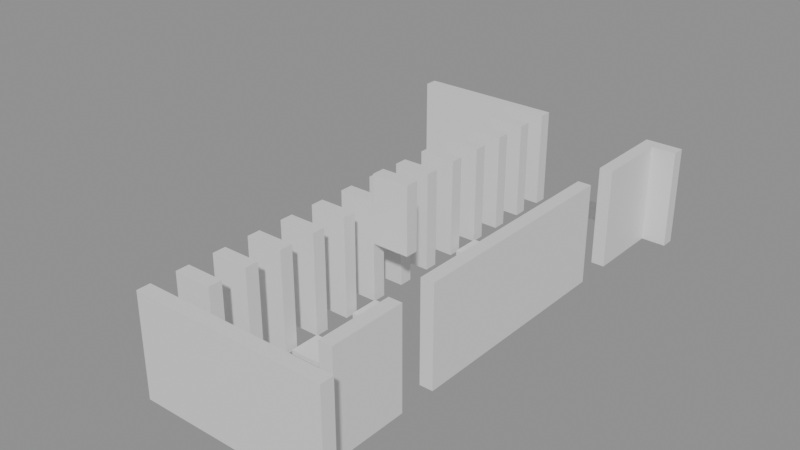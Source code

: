 # Source: building_lego.blend  (saved by Blender 5.0.119; exported with 4.5.12 LTS)
import bpy
from mathutils import Matrix  # noqa: F401  (used for matrix-valued properties, if any)

bpy.ops.wm.read_factory_settings(use_empty=True)
scene = bpy.context.scene
scene.name = 'Scene'

# ---- collections
col_01_paredes_externas = bpy.data.collections.new('01_Paredes_Externas'); scene.collection.children.link(col_01_paredes_externas)
col_02_paredes_internas = bpy.data.collections.new('02_Paredes_Internas'); scene.collection.children.link(col_02_paredes_internas)
col_04_moveis_decoracoes = bpy.data.collections.new('04_Moveis_Decoracoes'); scene.collection.children.link(col_04_moveis_decoracoes)

# ---- materials (node trees are filled in below, after node groups)
mat_mat_parede_externa = bpy.data.materials.new('Mat_Parede_Externa')
mat_mat_parede_interna = bpy.data.materials.new('Mat_Parede_Interna')
mat_mat_moveis = bpy.data.materials.new('Mat_Moveis')

# ---- material node trees
mat_mat_parede_externa.use_nodes = True; mat_mat_parede_externa.node_tree.nodes.clear()
_N = mat_mat_parede_externa.node_tree.nodes; _L = mat_mat_parede_externa.node_tree.links
n0 = _N.new('ShaderNodeBsdfPrincipled'); n0.name = 'BSDF - Pré-fundamentado'; n0.location = (-200, 100)
n1 = _N.new('ShaderNodeOutputMaterial'); n1.name = 'Saída de material'; n1.location = (200, 100)
_L.new(n0.outputs[0], n1.inputs[0])
n1.is_active_output = True
mat_mat_parede_interna.use_nodes = True; mat_mat_parede_interna.node_tree.nodes.clear()
_N = mat_mat_parede_interna.node_tree.nodes; _L = mat_mat_parede_interna.node_tree.links
n0 = _N.new('ShaderNodeBsdfPrincipled'); n0.name = 'BSDF - Pré-fundamentado'; n0.location = (-200, 100)
n1 = _N.new('ShaderNodeOutputMaterial'); n1.name = 'Saída de material'; n1.location = (200, 100)
_L.new(n0.outputs[0], n1.inputs[0])
n1.is_active_output = True
mat_mat_moveis.use_nodes = True; mat_mat_moveis.node_tree.nodes.clear()
_N = mat_mat_moveis.node_tree.nodes; _L = mat_mat_moveis.node_tree.links
n0 = _N.new('ShaderNodeBsdfPrincipled'); n0.name = 'BSDF - Pré-fundamentado'; n0.location = (-200, 100)
n1 = _N.new('ShaderNodeOutputMaterial'); n1.name = 'Saída de material'; n1.location = (200, 100)
_L.new(n0.outputs[0], n1.inputs[0])
n1.is_active_output = True

# ---- meshes
me_bloco_dungeon_wall_4475_2911_z0 = bpy.data.meshes.new('Bloco_dungeon_wall_4475_2911_z0')
me_bloco_dungeon_wall_4475_2911_z0.from_pydata([(-0.5, -0.175, -1.32), (0.5, -0.175, -1.32), (0.5, 0.175, -1.32), (-0.5, 0.175, -1.32), (-0.5, -0.175, 1.32), (0.5, -0.175, 1.32), (0.5, 0.175, 1.32), (-0.5, 0.175, 1.32)], [], [(0, 1, 2, 3), (4, 7, 6, 5), (0, 4, 5, 1), (2, 6, 7, 3), (0, 3, 7, 4), (1, 5, 6, 2)])
me_bloco_dungeon_wall_4475_2911_z0.materials.append(mat_mat_parede_externa)
me_bloco_dungeon_wall_4475_2911_z0.update()
me_bloco_dungeon_wall_4476_2911_z0 = bpy.data.meshes.new('Bloco_dungeon_wall_4476_2911_z0')
me_bloco_dungeon_wall_4476_2911_z0.from_pydata([(-0.5, -0.175, -1.32), (0.5, -0.175, -1.32), (0.5, 0.175, -1.32), (-0.5, 0.175, -1.32), (-0.5, -0.175, 1.32), (0.5, -0.175, 1.32), (0.5, 0.175, 1.32), (-0.5, 0.175, 1.32)], [], [(0, 1, 2, 3), (4, 7, 6, 5), (0, 4, 5, 1), (2, 6, 7, 3), (0, 3, 7, 4), (1, 5, 6, 2)])
me_bloco_dungeon_wall_4476_2911_z0.materials.append(mat_mat_parede_externa)
me_bloco_dungeon_wall_4476_2911_z0.update()
me_bloco_dungeon_wall_4477_2911_z0 = bpy.data.meshes.new('Bloco_dungeon_wall_4477_2911_z0')
me_bloco_dungeon_wall_4477_2911_z0.from_pydata([(-0.5, -0.175, -1.32), (0.5, -0.175, -1.32), (0.5, 0.175, -1.32), (-0.5, 0.175, -1.32), (-0.5, -0.175, 1.32), (0.5, -0.175, 1.32), (0.5, 0.175, 1.32), (-0.5, 0.175, 1.32)], [], [(0, 1, 2, 3), (4, 7, 6, 5), (0, 4, 5, 1), (2, 6, 7, 3), (0, 3, 7, 4), (1, 5, 6, 2)])
me_bloco_dungeon_wall_4477_2911_z0.materials.append(mat_mat_parede_externa)
me_bloco_dungeon_wall_4477_2911_z0.update()
me_bloco_dungeon_wall_4478_2911_z0 = bpy.data.meshes.new('Bloco_dungeon_wall_4478_2911_z0')
me_bloco_dungeon_wall_4478_2911_z0.from_pydata([(-0.5, -0.175, -1.32), (0.5, -0.175, -1.32), (0.5, 0.175, -1.32), (-0.5, 0.175, -1.32), (-0.5, -0.175, 1.32), (0.5, -0.175, 1.32), (0.5, 0.175, 1.32), (-0.5, 0.175, 1.32)], [], [(0, 1, 2, 3), (4, 7, 6, 5), (0, 4, 5, 1), (2, 6, 7, 3), (0, 3, 7, 4), (1, 5, 6, 2)])
me_bloco_dungeon_wall_4478_2911_z0.materials.append(mat_mat_parede_externa)
me_bloco_dungeon_wall_4478_2911_z0.update()
me_bloco_dungeon_wall_4479_2911_z0 = bpy.data.meshes.new('Bloco_dungeon_wall_4479_2911_z0')
me_bloco_dungeon_wall_4479_2911_z0.from_pydata([(-0.5, -0.175, -1.32), (0.5, -0.175, -1.32), (0.5, 0.175, -1.32), (-0.5, 0.175, -1.32), (-0.5, -0.175, 1.32), (0.5, -0.175, 1.32), (0.5, 0.175, 1.32), (-0.5, 0.175, 1.32)], [], [(0, 1, 2, 3), (4, 7, 6, 5), (0, 4, 5, 1), (2, 6, 7, 3), (0, 3, 7, 4), (1, 5, 6, 2)])
me_bloco_dungeon_wall_4479_2911_z0.materials.append(mat_mat_parede_externa)
me_bloco_dungeon_wall_4479_2911_z0.update()
me_bloco_dungeon_wall_4472_2924_z0 = bpy.data.meshes.new('Bloco_dungeon_wall_4472_2924_z0')
me_bloco_dungeon_wall_4472_2924_z0.from_pydata([(-0.5, -0.175, -1.32), (0.5, -0.175, -1.32), (0.5, 0.175, -1.32), (-0.5, 0.175, -1.32), (-0.5, -0.175, 1.32), (0.5, -0.175, 1.32), (0.5, 0.175, 1.32), (-0.5, 0.175, 1.32)], [], [(0, 1, 2, 3), (4, 7, 6, 5), (0, 4, 5, 1), (2, 6, 7, 3), (0, 3, 7, 4), (1, 5, 6, 2)])
me_bloco_dungeon_wall_4472_2924_z0.materials.append(mat_mat_parede_externa)
me_bloco_dungeon_wall_4472_2924_z0.update()
me_bloco_dungeon_wall_4473_2924_z0 = bpy.data.meshes.new('Bloco_dungeon_wall_4473_2924_z0')
me_bloco_dungeon_wall_4473_2924_z0.from_pydata([(-0.5, -0.175, -1.32), (0.5, -0.175, -1.32), (0.5, 0.175, -1.32), (-0.5, 0.175, -1.32), (-0.5, -0.175, 1.32), (0.5, -0.175, 1.32), (0.5, 0.175, 1.32), (-0.5, 0.175, 1.32)], [], [(0, 1, 2, 3), (4, 7, 6, 5), (0, 4, 5, 1), (2, 6, 7, 3), (0, 3, 7, 4), (1, 5, 6, 2)])
me_bloco_dungeon_wall_4473_2924_z0.materials.append(mat_mat_parede_externa)
me_bloco_dungeon_wall_4473_2924_z0.update()
me_bloco_dungeon_wall_4474_2924_z0 = bpy.data.meshes.new('Bloco_dungeon_wall_4474_2924_z0')
me_bloco_dungeon_wall_4474_2924_z0.from_pydata([(-0.5, -0.175, -1.32), (0.5, -0.175, -1.32), (0.5, 0.175, -1.32), (-0.5, 0.175, -1.32), (-0.5, -0.175, 1.32), (0.5, -0.175, 1.32), (0.5, 0.175, 1.32), (-0.5, 0.175, 1.32)], [], [(0, 1, 2, 3), (4, 7, 6, 5), (0, 4, 5, 1), (2, 6, 7, 3), (0, 3, 7, 4), (1, 5, 6, 2)])
me_bloco_dungeon_wall_4474_2924_z0.materials.append(mat_mat_parede_externa)
me_bloco_dungeon_wall_4474_2924_z0.update()
me_bloco_dungeon_wall_4475_2924_z0 = bpy.data.meshes.new('Bloco_dungeon_wall_4475_2924_z0')
me_bloco_dungeon_wall_4475_2924_z0.from_pydata([(-0.5, -0.175, -1.32), (0.5, -0.175, -1.32), (0.5, 0.175, -1.32), (-0.5, 0.175, -1.32), (-0.5, -0.175, 1.32), (0.5, -0.175, 1.32), (0.5, 0.175, 1.32), (-0.5, 0.175, 1.32)], [], [(0, 1, 2, 3), (4, 7, 6, 5), (0, 4, 5, 1), (2, 6, 7, 3), (0, 3, 7, 4), (1, 5, 6, 2)])
me_bloco_dungeon_wall_4475_2924_z0.materials.append(mat_mat_parede_externa)
me_bloco_dungeon_wall_4475_2924_z0.update()
me_bloco_dungeon_wall_4479_2924_z0 = bpy.data.meshes.new('Bloco_dungeon_wall_4479_2924_z0')
me_bloco_dungeon_wall_4479_2924_z0.from_pydata([(-0.5, -0.175, -1.32), (0.5, -0.175, -1.32), (0.5, 0.175, -1.32), (-0.5, 0.175, -1.32), (-0.5, -0.175, 1.32), (0.5, -0.175, 1.32), (0.5, 0.175, 1.32), (-0.5, 0.175, 1.32)], [], [(0, 1, 2, 3), (4, 7, 6, 5), (0, 4, 5, 1), (2, 6, 7, 3), (0, 3, 7, 4), (1, 5, 6, 2)])
me_bloco_dungeon_wall_4479_2924_z0.materials.append(mat_mat_parede_externa)
me_bloco_dungeon_wall_4479_2924_z0.update()
me_bloco_dungeon_wall_4479_2912_z0 = bpy.data.meshes.new('Bloco_dungeon_wall_4479_2912_z0')
me_bloco_dungeon_wall_4479_2912_z0.from_pydata([(-0.175, -0.5, -1.32), (0.175, -0.5, -1.32), (0.175, 0.5, -1.32), (-0.175, 0.5, -1.32), (-0.175, -0.5, 1.32), (0.175, -0.5, 1.32), (0.175, 0.5, 1.32), (-0.175, 0.5, 1.32)], [], [(0, 1, 2, 3), (4, 7, 6, 5), (0, 4, 5, 1), (2, 6, 7, 3), (0, 3, 7, 4), (1, 5, 6, 2)])
me_bloco_dungeon_wall_4479_2912_z0.materials.append(mat_mat_parede_externa)
me_bloco_dungeon_wall_4479_2912_z0.update()
me_bloco_dungeon_wall_4479_2913_z0 = bpy.data.meshes.new('Bloco_dungeon_wall_4479_2913_z0')
me_bloco_dungeon_wall_4479_2913_z0.from_pydata([(-0.175, -0.5, -1.32), (0.175, -0.5, -1.32), (0.175, 0.5, -1.32), (-0.175, 0.5, -1.32), (-0.175, -0.5, 1.32), (0.175, -0.5, 1.32), (0.175, 0.5, 1.32), (-0.175, 0.5, 1.32)], [], [(0, 1, 2, 3), (4, 7, 6, 5), (0, 4, 5, 1), (2, 6, 7, 3), (0, 3, 7, 4), (1, 5, 6, 2)])
me_bloco_dungeon_wall_4479_2913_z0.materials.append(mat_mat_parede_externa)
me_bloco_dungeon_wall_4479_2913_z0.update()
me_bloco_dungeon_wall_4479_2915_z0 = bpy.data.meshes.new('Bloco_dungeon_wall_4479_2915_z0')
me_bloco_dungeon_wall_4479_2915_z0.from_pydata([(-0.175, -0.5, -1.32), (0.175, -0.5, -1.32), (0.175, 0.5, -1.32), (-0.175, 0.5, -1.32), (-0.175, -0.5, 1.32), (0.175, -0.5, 1.32), (0.175, 0.5, 1.32), (-0.175, 0.5, 1.32)], [], [(0, 1, 2, 3), (4, 7, 6, 5), (0, 4, 5, 1), (2, 6, 7, 3), (0, 3, 7, 4), (1, 5, 6, 2)])
me_bloco_dungeon_wall_4479_2915_z0.materials.append(mat_mat_parede_externa)
me_bloco_dungeon_wall_4479_2915_z0.update()
me_bloco_dungeon_wall_4479_2916_z0 = bpy.data.meshes.new('Bloco_dungeon_wall_4479_2916_z0')
me_bloco_dungeon_wall_4479_2916_z0.from_pydata([(-0.175, -0.5, -1.32), (0.175, -0.5, -1.32), (0.175, 0.5, -1.32), (-0.175, 0.5, -1.32), (-0.175, -0.5, 1.32), (0.175, -0.5, 1.32), (0.175, 0.5, 1.32), (-0.175, 0.5, 1.32)], [], [(0, 1, 2, 3), (4, 7, 6, 5), (0, 4, 5, 1), (2, 6, 7, 3), (0, 3, 7, 4), (1, 5, 6, 2)])
me_bloco_dungeon_wall_4479_2916_z0.materials.append(mat_mat_parede_externa)
me_bloco_dungeon_wall_4479_2916_z0.update()
me_bloco_dungeon_wall_4479_2917_z0 = bpy.data.meshes.new('Bloco_dungeon_wall_4479_2917_z0')
me_bloco_dungeon_wall_4479_2917_z0.from_pydata([(-0.175, -0.5, -1.32), (0.175, -0.5, -1.32), (0.175, 0.5, -1.32), (-0.175, 0.5, -1.32), (-0.175, -0.5, 1.32), (0.175, -0.5, 1.32), (0.175, 0.5, 1.32), (-0.175, 0.5, 1.32)], [], [(0, 1, 2, 3), (4, 7, 6, 5), (0, 4, 5, 1), (2, 6, 7, 3), (0, 3, 7, 4), (1, 5, 6, 2)])
me_bloco_dungeon_wall_4479_2917_z0.materials.append(mat_mat_parede_externa)
me_bloco_dungeon_wall_4479_2917_z0.update()
me_bloco_dungeon_wall_4479_2918_z0 = bpy.data.meshes.new('Bloco_dungeon_wall_4479_2918_z0')
me_bloco_dungeon_wall_4479_2918_z0.from_pydata([(-0.175, -0.5, -1.32), (0.175, -0.5, -1.32), (0.175, 0.5, -1.32), (-0.175, 0.5, -1.32), (-0.175, -0.5, 1.32), (0.175, -0.5, 1.32), (0.175, 0.5, 1.32), (-0.175, 0.5, 1.32)], [], [(0, 1, 2, 3), (4, 7, 6, 5), (0, 4, 5, 1), (2, 6, 7, 3), (0, 3, 7, 4), (1, 5, 6, 2)])
me_bloco_dungeon_wall_4479_2918_z0.materials.append(mat_mat_parede_externa)
me_bloco_dungeon_wall_4479_2918_z0.update()
me_bloco_dungeon_wall_4479_2919_z0 = bpy.data.meshes.new('Bloco_dungeon_wall_4479_2919_z0')
me_bloco_dungeon_wall_4479_2919_z0.from_pydata([(-0.175, -0.5, -1.32), (0.175, -0.5, -1.32), (0.175, 0.5, -1.32), (-0.175, 0.5, -1.32), (-0.175, -0.5, 1.32), (0.175, -0.5, 1.32), (0.175, 0.5, 1.32), (-0.175, 0.5, 1.32)], [], [(0, 1, 2, 3), (4, 7, 6, 5), (0, 4, 5, 1), (2, 6, 7, 3), (0, 3, 7, 4), (1, 5, 6, 2)])
me_bloco_dungeon_wall_4479_2919_z0.materials.append(mat_mat_parede_externa)
me_bloco_dungeon_wall_4479_2919_z0.update()
me_bloco_dungeon_wall_4479_2920_z0 = bpy.data.meshes.new('Bloco_dungeon_wall_4479_2920_z0')
me_bloco_dungeon_wall_4479_2920_z0.from_pydata([(-0.175, -0.5, -1.32), (0.175, -0.5, -1.32), (0.175, 0.5, -1.32), (-0.175, 0.5, -1.32), (-0.175, -0.5, 1.32), (0.175, -0.5, 1.32), (0.175, 0.5, 1.32), (-0.175, 0.5, 1.32)], [], [(0, 1, 2, 3), (4, 7, 6, 5), (0, 4, 5, 1), (2, 6, 7, 3), (0, 3, 7, 4), (1, 5, 6, 2)])
me_bloco_dungeon_wall_4479_2920_z0.materials.append(mat_mat_parede_externa)
me_bloco_dungeon_wall_4479_2920_z0.update()
me_bloco_dungeon_wall_4479_2922_z0 = bpy.data.meshes.new('Bloco_dungeon_wall_4479_2922_z0')
me_bloco_dungeon_wall_4479_2922_z0.from_pydata([(-0.175, -0.5, -1.32), (0.175, -0.5, -1.32), (0.175, 0.5, -1.32), (-0.175, 0.5, -1.32), (-0.175, -0.5, 1.32), (0.175, -0.5, 1.32), (0.175, 0.5, 1.32), (-0.175, 0.5, 1.32)], [], [(0, 1, 2, 3), (4, 7, 6, 5), (0, 4, 5, 1), (2, 6, 7, 3), (0, 3, 7, 4), (1, 5, 6, 2)])
me_bloco_dungeon_wall_4479_2922_z0.materials.append(mat_mat_parede_externa)
me_bloco_dungeon_wall_4479_2922_z0.update()
me_bloco_dungeon_wall_4479_2923_z0 = bpy.data.meshes.new('Bloco_dungeon_wall_4479_2923_z0')
me_bloco_dungeon_wall_4479_2923_z0.from_pydata([(-0.175, -0.5, -1.32), (0.175, -0.5, -1.32), (0.175, 0.5, -1.32), (-0.175, 0.5, -1.32), (-0.175, -0.5, 1.32), (0.175, -0.5, 1.32), (0.175, 0.5, 1.32), (-0.175, 0.5, 1.32)], [], [(0, 1, 2, 3), (4, 7, 6, 5), (0, 4, 5, 1), (2, 6, 7, 3), (0, 3, 7, 4), (1, 5, 6, 2)])
me_bloco_dungeon_wall_4479_2923_z0.materials.append(mat_mat_parede_externa)
me_bloco_dungeon_wall_4479_2923_z0.update()
me_bloco_dungeon_wall_4475_2912_z0 = bpy.data.meshes.new('Bloco_dungeon_wall_4475_2912_z0')
me_bloco_dungeon_wall_4475_2912_z0.from_pydata([(-0.5, -0.175, -1.32), (0.5, -0.175, -1.32), (0.5, 0.175, -1.32), (-0.5, 0.175, -1.32), (-0.5, -0.175, 1.32), (0.5, -0.175, 1.32), (0.5, 0.175, 1.32), (-0.5, 0.175, 1.32)], [], [(0, 1, 2, 3), (4, 7, 6, 5), (0, 4, 5, 1), (2, 6, 7, 3), (0, 3, 7, 4), (1, 5, 6, 2)])
me_bloco_dungeon_wall_4475_2912_z0.materials.append(mat_mat_parede_interna)
me_bloco_dungeon_wall_4475_2912_z0.update()
me_bloco_dungeon_wall_4475_2913_z0 = bpy.data.meshes.new('Bloco_dungeon_wall_4475_2913_z0')
me_bloco_dungeon_wall_4475_2913_z0.from_pydata([(-0.5, -0.175, -1.32), (0.5, -0.175, -1.32), (0.5, 0.175, -1.32), (-0.5, 0.175, -1.32), (-0.5, -0.175, 1.32), (0.5, -0.175, 1.32), (0.5, 0.175, 1.32), (-0.5, 0.175, 1.32)], [], [(0, 1, 2, 3), (4, 7, 6, 5), (0, 4, 5, 1), (2, 6, 7, 3), (0, 3, 7, 4), (1, 5, 6, 2)])
me_bloco_dungeon_wall_4475_2913_z0.materials.append(mat_mat_parede_interna)
me_bloco_dungeon_wall_4475_2913_z0.update()
me_bloco_dungeon_wall_4475_2914_z0 = bpy.data.meshes.new('Bloco_dungeon_wall_4475_2914_z0')
me_bloco_dungeon_wall_4475_2914_z0.from_pydata([(-0.5, -0.175, -1.32), (0.5, -0.175, -1.32), (0.5, 0.175, -1.32), (-0.5, 0.175, -1.32), (-0.5, -0.175, 1.32), (0.5, -0.175, 1.32), (0.5, 0.175, 1.32), (-0.5, 0.175, 1.32)], [], [(0, 1, 2, 3), (4, 7, 6, 5), (0, 4, 5, 1), (2, 6, 7, 3), (0, 3, 7, 4), (1, 5, 6, 2)])
me_bloco_dungeon_wall_4475_2914_z0.materials.append(mat_mat_parede_interna)
me_bloco_dungeon_wall_4475_2914_z0.update()
me_bloco_dungeon_wall_4475_2915_z0 = bpy.data.meshes.new('Bloco_dungeon_wall_4475_2915_z0')
me_bloco_dungeon_wall_4475_2915_z0.from_pydata([(-0.5, -0.175, -1.32), (0.5, -0.175, -1.32), (0.5, 0.175, -1.32), (-0.5, 0.175, -1.32), (-0.5, -0.175, 1.32), (0.5, -0.175, 1.32), (0.5, 0.175, 1.32), (-0.5, 0.175, 1.32)], [], [(0, 1, 2, 3), (4, 7, 6, 5), (0, 4, 5, 1), (2, 6, 7, 3), (0, 3, 7, 4), (1, 5, 6, 2)])
me_bloco_dungeon_wall_4475_2915_z0.materials.append(mat_mat_parede_interna)
me_bloco_dungeon_wall_4475_2915_z0.update()
me_bloco_dungeon_wall_4475_2916_z0 = bpy.data.meshes.new('Bloco_dungeon_wall_4475_2916_z0')
me_bloco_dungeon_wall_4475_2916_z0.from_pydata([(-0.5, -0.175, -1.32), (0.5, -0.175, -1.32), (0.5, 0.175, -1.32), (-0.5, 0.175, -1.32), (-0.5, -0.175, 1.32), (0.5, -0.175, 1.32), (0.5, 0.175, 1.32), (-0.5, 0.175, 1.32)], [], [(0, 1, 2, 3), (4, 7, 6, 5), (0, 4, 5, 1), (2, 6, 7, 3), (0, 3, 7, 4), (1, 5, 6, 2)])
me_bloco_dungeon_wall_4475_2916_z0.materials.append(mat_mat_parede_interna)
me_bloco_dungeon_wall_4475_2916_z0.update()
me_bloco_dungeon_wall_4475_2917_z0 = bpy.data.meshes.new('Bloco_dungeon_wall_4475_2917_z0')
me_bloco_dungeon_wall_4475_2917_z0.from_pydata([(-0.5, -0.175, -1.32), (0.5, -0.175, -1.32), (0.5, 0.175, -1.32), (-0.5, 0.175, -1.32), (-0.5, -0.175, 1.32), (0.5, -0.175, 1.32), (0.5, 0.175, 1.32), (-0.5, 0.175, 1.32)], [], [(0, 1, 2, 3), (4, 7, 6, 5), (0, 4, 5, 1), (2, 6, 7, 3), (0, 3, 7, 4), (1, 5, 6, 2)])
me_bloco_dungeon_wall_4475_2917_z0.materials.append(mat_mat_parede_interna)
me_bloco_dungeon_wall_4475_2917_z0.update()
me_bloco_wall_torch_4476_2917_z13 = bpy.data.meshes.new('Bloco_wall_torch_4476_2917_z13')
me_bloco_wall_torch_4476_2917_z13.from_pydata([(-0.5, -0.175, -0.9), (0.5, -0.175, -0.9), (0.5, 0.175, -0.9), (-0.5, 0.175, -0.9), (-0.5, -0.175, 0.9), (0.5, -0.175, 0.9), (0.5, 0.175, 0.9), (-0.5, 0.175, 0.9)], [], [(0, 1, 2, 3), (4, 7, 6, 5), (0, 4, 5, 1), (2, 6, 7, 3), (0, 3, 7, 4), (1, 5, 6, 2)])
me_bloco_wall_torch_4476_2917_z13.materials.append(mat_mat_parede_interna)
me_bloco_wall_torch_4476_2917_z13.update()
me_bloco_dungeon_wall_4475_2918_z0 = bpy.data.meshes.new('Bloco_dungeon_wall_4475_2918_z0')
me_bloco_dungeon_wall_4475_2918_z0.from_pydata([(-0.5, -0.175, -1.32), (0.5, -0.175, -1.32), (0.5, 0.175, -1.32), (-0.5, 0.175, -1.32), (-0.5, -0.175, 1.32), (0.5, -0.175, 1.32), (0.5, 0.175, 1.32), (-0.5, 0.175, 1.32)], [], [(0, 1, 2, 3), (4, 7, 6, 5), (0, 4, 5, 1), (2, 6, 7, 3), (0, 3, 7, 4), (1, 5, 6, 2)])
me_bloco_dungeon_wall_4475_2918_z0.materials.append(mat_mat_parede_interna)
me_bloco_dungeon_wall_4475_2918_z0.update()
me_bloco_dungeon_wall_4475_2919_z0 = bpy.data.meshes.new('Bloco_dungeon_wall_4475_2919_z0')
me_bloco_dungeon_wall_4475_2919_z0.from_pydata([(-0.5, -0.175, -1.32), (0.5, -0.175, -1.32), (0.5, 0.175, -1.32), (-0.5, 0.175, -1.32), (-0.5, -0.175, 1.32), (0.5, -0.175, 1.32), (0.5, 0.175, 1.32), (-0.5, 0.175, 1.32)], [], [(0, 1, 2, 3), (4, 7, 6, 5), (0, 4, 5, 1), (2, 6, 7, 3), (0, 3, 7, 4), (1, 5, 6, 2)])
me_bloco_dungeon_wall_4475_2919_z0.materials.append(mat_mat_parede_interna)
me_bloco_dungeon_wall_4475_2919_z0.update()
me_bloco_dungeon_wall_4475_2920_z0 = bpy.data.meshes.new('Bloco_dungeon_wall_4475_2920_z0')
me_bloco_dungeon_wall_4475_2920_z0.from_pydata([(-0.5, -0.175, -1.32), (0.5, -0.175, -1.32), (0.5, 0.175, -1.32), (-0.5, 0.175, -1.32), (-0.5, -0.175, 1.32), (0.5, -0.175, 1.32), (0.5, 0.175, 1.32), (-0.5, 0.175, 1.32)], [], [(0, 1, 2, 3), (4, 7, 6, 5), (0, 4, 5, 1), (2, 6, 7, 3), (0, 3, 7, 4), (1, 5, 6, 2)])
me_bloco_dungeon_wall_4475_2920_z0.materials.append(mat_mat_parede_interna)
me_bloco_dungeon_wall_4475_2920_z0.update()
me_bloco_dungeon_wall_4475_2921_z0 = bpy.data.meshes.new('Bloco_dungeon_wall_4475_2921_z0')
me_bloco_dungeon_wall_4475_2921_z0.from_pydata([(-0.5, -0.175, -1.32), (0.5, -0.175, -1.32), (0.5, 0.175, -1.32), (-0.5, 0.175, -1.32), (-0.5, -0.175, 1.32), (0.5, -0.175, 1.32), (0.5, 0.175, 1.32), (-0.5, 0.175, 1.32)], [], [(0, 1, 2, 3), (4, 7, 6, 5), (0, 4, 5, 1), (2, 6, 7, 3), (0, 3, 7, 4), (1, 5, 6, 2)])
me_bloco_dungeon_wall_4475_2921_z0.materials.append(mat_mat_parede_interna)
me_bloco_dungeon_wall_4475_2921_z0.update()
me_bloco_dungeon_wall_4475_2922_z0 = bpy.data.meshes.new('Bloco_dungeon_wall_4475_2922_z0')
me_bloco_dungeon_wall_4475_2922_z0.from_pydata([(-0.5, -0.175, -1.32), (0.5, -0.175, -1.32), (0.5, 0.175, -1.32), (-0.5, 0.175, -1.32), (-0.5, -0.175, 1.32), (0.5, -0.175, 1.32), (0.5, 0.175, 1.32), (-0.5, 0.175, 1.32)], [], [(0, 1, 2, 3), (4, 7, 6, 5), (0, 4, 5, 1), (2, 6, 7, 3), (0, 3, 7, 4), (1, 5, 6, 2)])
me_bloco_dungeon_wall_4475_2922_z0.materials.append(mat_mat_parede_interna)
me_bloco_dungeon_wall_4475_2922_z0.update()
me_bloco_dungeon_wall_4475_2923_z0 = bpy.data.meshes.new('Bloco_dungeon_wall_4475_2923_z0')
me_bloco_dungeon_wall_4475_2923_z0.from_pydata([(-0.5, -0.175, -1.32), (0.5, -0.175, -1.32), (0.5, 0.175, -1.32), (-0.5, 0.175, -1.32), (-0.5, -0.175, 1.32), (0.5, -0.175, 1.32), (0.5, 0.175, 1.32), (-0.5, 0.175, 1.32)], [], [(0, 1, 2, 3), (4, 7, 6, 5), (0, 4, 5, 1), (2, 6, 7, 3), (0, 3, 7, 4), (1, 5, 6, 2)])
me_bloco_dungeon_wall_4475_2923_z0.materials.append(mat_mat_parede_interna)
me_bloco_dungeon_wall_4475_2923_z0.update()
me_movel_jaw_bone_4477_2912_z0 = bpy.data.meshes.new('Movel_jaw_bone_4477_2912_z0')
me_movel_jaw_bone_4477_2912_z0.from_pydata([(-0.4, -0.4, -0.06), (0.4, -0.4, -0.06), (0.4, 0.4, -0.06), (-0.4, 0.4, -0.06), (-0.4, -0.4, 0.06), (0.4, -0.4, 0.06), (0.4, 0.4, 0.06), (-0.4, 0.4, 0.06)], [], [(0, 1, 2, 3), (4, 7, 6, 5), (0, 4, 5, 1), (2, 6, 7, 3), (0, 3, 7, 4), (1, 5, 6, 2)])
me_movel_jaw_bone_4477_2912_z0.materials.append(mat_mat_moveis)
me_movel_jaw_bone_4477_2912_z0.update()
me_movel_spiderweb_4476_2914_z0 = bpy.data.meshes.new('Movel_spiderweb_4476_2914_z0')
me_movel_spiderweb_4476_2914_z0.from_pydata([(-0.4, -0.4, -0.06), (0.4, -0.4, -0.06), (0.4, 0.4, -0.06), (-0.4, 0.4, -0.06), (-0.4, -0.4, 0.06), (0.4, -0.4, 0.06), (0.4, 0.4, 0.06), (-0.4, 0.4, 0.06)], [], [(0, 1, 2, 3), (4, 7, 6, 5), (0, 4, 5, 1), (2, 6, 7, 3), (0, 3, 7, 4), (1, 5, 6, 2)])
me_movel_spiderweb_4476_2914_z0.materials.append(mat_mat_moveis)
me_movel_spiderweb_4476_2914_z0.update()
me_movel_debris_4477_2914_z0 = bpy.data.meshes.new('Movel_debris_4477_2914_z0')
me_movel_debris_4477_2914_z0.from_pydata([(-0.4, -0.4, -0.06), (0.4, -0.4, -0.06), (0.4, 0.4, -0.06), (-0.4, 0.4, -0.06), (-0.4, -0.4, 0.06), (0.4, -0.4, 0.06), (0.4, 0.4, 0.06), (-0.4, 0.4, 0.06)], [], [(0, 1, 2, 3), (4, 7, 6, 5), (0, 4, 5, 1), (2, 6, 7, 3), (0, 3, 7, 4), (1, 5, 6, 2)])
me_movel_debris_4477_2914_z0.materials.append(mat_mat_moveis)
me_movel_debris_4477_2914_z0.update()
me_movel_debris_4476_2916_z0 = bpy.data.meshes.new('Movel_debris_4476_2916_z0')
me_movel_debris_4476_2916_z0.from_pydata([(-0.4, -0.4, -0.06), (0.4, -0.4, -0.06), (0.4, 0.4, -0.06), (-0.4, 0.4, -0.06), (-0.4, -0.4, 0.06), (0.4, -0.4, 0.06), (0.4, 0.4, 0.06), (-0.4, 0.4, 0.06)], [], [(0, 1, 2, 3), (4, 7, 6, 5), (0, 4, 5, 1), (2, 6, 7, 3), (0, 3, 7, 4), (1, 5, 6, 2)])
me_movel_debris_4476_2916_z0.materials.append(mat_mat_moveis)
me_movel_debris_4476_2916_z0.update()
me_movel_pelvis_bone_4476_2920_z0 = bpy.data.meshes.new('Movel_pelvis_bone_4476_2920_z0')
me_movel_pelvis_bone_4476_2920_z0.from_pydata([(-0.4, -0.4, -0.06), (0.4, -0.4, -0.06), (0.4, 0.4, -0.06), (-0.4, 0.4, -0.06), (-0.4, -0.4, 0.06), (0.4, -0.4, 0.06), (0.4, 0.4, 0.06), (-0.4, 0.4, 0.06)], [], [(0, 1, 2, 3), (4, 7, 6, 5), (0, 4, 5, 1), (2, 6, 7, 3), (0, 3, 7, 4), (1, 5, 6, 2)])
me_movel_pelvis_bone_4476_2920_z0.materials.append(mat_mat_moveis)
me_movel_pelvis_bone_4476_2920_z0.update()
me_movel_bone_shards_4477_2924_z0 = bpy.data.meshes.new('Movel_bone_shards_4477_2924_z0')
me_movel_bone_shards_4477_2924_z0.from_pydata([(-0.4, -0.4, -0.06), (0.4, -0.4, -0.06), (0.4, 0.4, -0.06), (-0.4, 0.4, -0.06), (-0.4, -0.4, 0.06), (0.4, -0.4, 0.06), (0.4, 0.4, 0.06), (-0.4, 0.4, 0.06)], [], [(0, 1, 2, 3), (4, 7, 6, 5), (0, 4, 5, 1), (2, 6, 7, 3), (0, 3, 7, 4), (1, 5, 6, 2)])
me_movel_bone_shards_4477_2924_z0.materials.append(mat_mat_moveis)
me_movel_bone_shards_4477_2924_z0.update()

# ---- objects
ob_parede_externa_norte_y2911_x4475_4479 = bpy.data.objects.new('Parede_Externa_Norte_Y2911_X4475_4479', None)
ob_bloco_dungeon_wall_4475_2911_z0 = bpy.data.objects.new('Bloco_dungeon_wall_4475_2911_z0', me_bloco_dungeon_wall_4475_2911_z0)
ob_bloco_dungeon_wall_4476_2911_z0 = bpy.data.objects.new('Bloco_dungeon_wall_4476_2911_z0', me_bloco_dungeon_wall_4476_2911_z0)
ob_bloco_dungeon_wall_4477_2911_z0 = bpy.data.objects.new('Bloco_dungeon_wall_4477_2911_z0', me_bloco_dungeon_wall_4477_2911_z0)
ob_bloco_dungeon_wall_4478_2911_z0 = bpy.data.objects.new('Bloco_dungeon_wall_4478_2911_z0', me_bloco_dungeon_wall_4478_2911_z0)
ob_bloco_dungeon_wall_4479_2911_z0 = bpy.data.objects.new('Bloco_dungeon_wall_4479_2911_z0', me_bloco_dungeon_wall_4479_2911_z0)
ob_parede_externa_sul_y2924_x4472_4475 = bpy.data.objects.new('Parede_Externa_Sul_Y2924_X4472_4475', None)
ob_bloco_dungeon_wall_4472_2924_z0 = bpy.data.objects.new('Bloco_dungeon_wall_4472_2924_z0', me_bloco_dungeon_wall_4472_2924_z0)
ob_bloco_dungeon_wall_4473_2924_z0 = bpy.data.objects.new('Bloco_dungeon_wall_4473_2924_z0', me_bloco_dungeon_wall_4473_2924_z0)
ob_bloco_dungeon_wall_4474_2924_z0 = bpy.data.objects.new('Bloco_dungeon_wall_4474_2924_z0', me_bloco_dungeon_wall_4474_2924_z0)
ob_bloco_dungeon_wall_4475_2924_z0 = bpy.data.objects.new('Bloco_dungeon_wall_4475_2924_z0', me_bloco_dungeon_wall_4475_2924_z0)
ob_parede_externa_sul_y2924_x4479_4479 = bpy.data.objects.new('Parede_Externa_Sul_Y2924_X4479_4479', None)
ob_bloco_dungeon_wall_4479_2924_z0 = bpy.data.objects.new('Bloco_dungeon_wall_4479_2924_z0', me_bloco_dungeon_wall_4479_2924_z0)
ob_parede_externa_leste_x4479_y2912_2923 = bpy.data.objects.new('Parede_Externa_Leste_X4479_Y2912_2923', None)
ob_bloco_dungeon_wall_4479_2912_z0 = bpy.data.objects.new('Bloco_dungeon_wall_4479_2912_z0', me_bloco_dungeon_wall_4479_2912_z0)
ob_bloco_dungeon_wall_4479_2913_z0 = bpy.data.objects.new('Bloco_dungeon_wall_4479_2913_z0', me_bloco_dungeon_wall_4479_2913_z0)
ob_bloco_dungeon_wall_4479_2915_z0 = bpy.data.objects.new('Bloco_dungeon_wall_4479_2915_z0', me_bloco_dungeon_wall_4479_2915_z0)
ob_bloco_dungeon_wall_4479_2916_z0 = bpy.data.objects.new('Bloco_dungeon_wall_4479_2916_z0', me_bloco_dungeon_wall_4479_2916_z0)
ob_bloco_dungeon_wall_4479_2917_z0 = bpy.data.objects.new('Bloco_dungeon_wall_4479_2917_z0', me_bloco_dungeon_wall_4479_2917_z0)
ob_bloco_dungeon_wall_4479_2918_z0 = bpy.data.objects.new('Bloco_dungeon_wall_4479_2918_z0', me_bloco_dungeon_wall_4479_2918_z0)
ob_bloco_dungeon_wall_4479_2919_z0 = bpy.data.objects.new('Bloco_dungeon_wall_4479_2919_z0', me_bloco_dungeon_wall_4479_2919_z0)
ob_bloco_dungeon_wall_4479_2920_z0 = bpy.data.objects.new('Bloco_dungeon_wall_4479_2920_z0', me_bloco_dungeon_wall_4479_2920_z0)
ob_bloco_dungeon_wall_4479_2922_z0 = bpy.data.objects.new('Bloco_dungeon_wall_4479_2922_z0', me_bloco_dungeon_wall_4479_2922_z0)
ob_bloco_dungeon_wall_4479_2923_z0 = bpy.data.objects.new('Bloco_dungeon_wall_4479_2923_z0', me_bloco_dungeon_wall_4479_2923_z0)
ob_parede_interna_ew_02_y2912_x4475_4475 = bpy.data.objects.new('Parede_Interna_EW_02_Y2912_X4475_4475', None)
ob_bloco_dungeon_wall_4475_2912_z0 = bpy.data.objects.new('Bloco_dungeon_wall_4475_2912_z0', me_bloco_dungeon_wall_4475_2912_z0)
ob_parede_interna_ew_03_y2913_x4475_4475 = bpy.data.objects.new('Parede_Interna_EW_03_Y2913_X4475_4475', None)
ob_bloco_dungeon_wall_4475_2913_z0 = bpy.data.objects.new('Bloco_dungeon_wall_4475_2913_z0', me_bloco_dungeon_wall_4475_2913_z0)
ob_parede_interna_ew_04_y2914_x4475_4475 = bpy.data.objects.new('Parede_Interna_EW_04_Y2914_X4475_4475', None)
ob_bloco_dungeon_wall_4475_2914_z0 = bpy.data.objects.new('Bloco_dungeon_wall_4475_2914_z0', me_bloco_dungeon_wall_4475_2914_z0)
ob_parede_interna_ew_05_y2915_x4475_4475 = bpy.data.objects.new('Parede_Interna_EW_05_Y2915_X4475_4475', None)
ob_bloco_dungeon_wall_4475_2915_z0 = bpy.data.objects.new('Bloco_dungeon_wall_4475_2915_z0', me_bloco_dungeon_wall_4475_2915_z0)
ob_parede_interna_ew_06_y2916_x4475_4475 = bpy.data.objects.new('Parede_Interna_EW_06_Y2916_X4475_4475', None)
ob_bloco_dungeon_wall_4475_2916_z0 = bpy.data.objects.new('Bloco_dungeon_wall_4475_2916_z0', me_bloco_dungeon_wall_4475_2916_z0)
ob_parede_interna_ew_07_y2917_x4475_4476 = bpy.data.objects.new('Parede_Interna_EW_07_Y2917_X4475_4476', None)
ob_bloco_dungeon_wall_4475_2917_z0 = bpy.data.objects.new('Bloco_dungeon_wall_4475_2917_z0', me_bloco_dungeon_wall_4475_2917_z0)
ob_bloco_wall_torch_4476_2917_z13 = bpy.data.objects.new('Bloco_wall_torch_4476_2917_z13', me_bloco_wall_torch_4476_2917_z13)
ob_parede_interna_ew_08_y2918_x4475_4475 = bpy.data.objects.new('Parede_Interna_EW_08_Y2918_X4475_4475', None)
ob_bloco_dungeon_wall_4475_2918_z0 = bpy.data.objects.new('Bloco_dungeon_wall_4475_2918_z0', me_bloco_dungeon_wall_4475_2918_z0)
ob_parede_interna_ew_09_y2919_x4475_4475 = bpy.data.objects.new('Parede_Interna_EW_09_Y2919_X4475_4475', None)
ob_bloco_dungeon_wall_4475_2919_z0 = bpy.data.objects.new('Bloco_dungeon_wall_4475_2919_z0', me_bloco_dungeon_wall_4475_2919_z0)
ob_parede_interna_ew_10_y2920_x4475_4475 = bpy.data.objects.new('Parede_Interna_EW_10_Y2920_X4475_4475', None)
ob_bloco_dungeon_wall_4475_2920_z0 = bpy.data.objects.new('Bloco_dungeon_wall_4475_2920_z0', me_bloco_dungeon_wall_4475_2920_z0)
ob_parede_interna_ew_11_y2921_x4475_4475 = bpy.data.objects.new('Parede_Interna_EW_11_Y2921_X4475_4475', None)
ob_bloco_dungeon_wall_4475_2921_z0 = bpy.data.objects.new('Bloco_dungeon_wall_4475_2921_z0', me_bloco_dungeon_wall_4475_2921_z0)
ob_parede_interna_ew_12_y2922_x4475_4475 = bpy.data.objects.new('Parede_Interna_EW_12_Y2922_X4475_4475', None)
ob_bloco_dungeon_wall_4475_2922_z0 = bpy.data.objects.new('Bloco_dungeon_wall_4475_2922_z0', me_bloco_dungeon_wall_4475_2922_z0)
ob_parede_interna_ew_13_y2923_x4475_4475 = bpy.data.objects.new('Parede_Interna_EW_13_Y2923_X4475_4475', None)
ob_bloco_dungeon_wall_4475_2923_z0 = bpy.data.objects.new('Bloco_dungeon_wall_4475_2923_z0', me_bloco_dungeon_wall_4475_2923_z0)
ob_moveis_decoracoes = bpy.data.objects.new('Moveis_Decoracoes', None)
ob_movel_jaw_bone_4477_2912_z0 = bpy.data.objects.new('Movel_jaw_bone_4477_2912_z0', me_movel_jaw_bone_4477_2912_z0)
ob_movel_spiderweb_4476_2914_z0 = bpy.data.objects.new('Movel_spiderweb_4476_2914_z0', me_movel_spiderweb_4476_2914_z0)
ob_movel_debris_4477_2914_z0 = bpy.data.objects.new('Movel_debris_4477_2914_z0', me_movel_debris_4477_2914_z0)
ob_movel_debris_4476_2916_z0 = bpy.data.objects.new('Movel_debris_4476_2916_z0', me_movel_debris_4476_2916_z0)
ob_movel_pelvis_bone_4476_2920_z0 = bpy.data.objects.new('Movel_pelvis_bone_4476_2920_z0', me_movel_pelvis_bone_4476_2920_z0)
ob_movel_bone_shards_4477_2924_z0 = bpy.data.objects.new('Movel_bone_shards_4477_2924_z0', me_movel_bone_shards_4477_2924_z0)

# ---- transforms, parenting, visibility, modifiers, constraints
ob_parede_externa_norte_y2911_x4475_4479.location = (1.5, -6.5, 0.0)
ob_parede_externa_norte_y2911_x4475_4479.empty_display_type = 'CUBE'
ob_bloco_dungeon_wall_4475_2911_z0.parent = ob_parede_externa_norte_y2911_x4475_4479
ob_bloco_dungeon_wall_4475_2911_z0.matrix_parent_inverse = Matrix(((1.0, -0.0, 0.0, -1.5), (-0.0, 1.0, -0.0, 6.5), (0.0, -0.0, 1.0, -0.0), (-0.0, 0.0, -0.0, 1.0)))
ob_bloco_dungeon_wall_4475_2911_z0.location = (-0.5, -6.825, 1.32)
ob_bloco_dungeon_wall_4476_2911_z0.parent = ob_parede_externa_norte_y2911_x4475_4479
ob_bloco_dungeon_wall_4476_2911_z0.matrix_parent_inverse = Matrix(((1.0, -0.0, 0.0, -1.5), (-0.0, 1.0, -0.0, 6.5), (0.0, -0.0, 1.0, -0.0), (-0.0, 0.0, -0.0, 1.0)))
ob_bloco_dungeon_wall_4476_2911_z0.location = (0.5, -6.825, 1.32)
ob_bloco_dungeon_wall_4477_2911_z0.parent = ob_parede_externa_norte_y2911_x4475_4479
ob_bloco_dungeon_wall_4477_2911_z0.matrix_parent_inverse = Matrix(((1.0, -0.0, 0.0, -1.5), (-0.0, 1.0, -0.0, 6.5), (0.0, -0.0, 1.0, -0.0), (-0.0, 0.0, -0.0, 1.0)))
ob_bloco_dungeon_wall_4477_2911_z0.location = (1.5, -6.825, 1.32)
ob_bloco_dungeon_wall_4478_2911_z0.parent = ob_parede_externa_norte_y2911_x4475_4479
ob_bloco_dungeon_wall_4478_2911_z0.matrix_parent_inverse = Matrix(((1.0, -0.0, 0.0, -1.5), (-0.0, 1.0, -0.0, 6.5), (0.0, -0.0, 1.0, -0.0), (-0.0, 0.0, -0.0, 1.0)))
ob_bloco_dungeon_wall_4478_2911_z0.location = (2.5, -6.825, 1.32)
ob_bloco_dungeon_wall_4479_2911_z0.parent = ob_parede_externa_norte_y2911_x4475_4479
ob_bloco_dungeon_wall_4479_2911_z0.matrix_parent_inverse = Matrix(((1.0, -0.0, 0.0, -1.5), (-0.0, 1.0, -0.0, 6.5), (0.0, -0.0, 1.0, -0.0), (-0.0, 0.0, -0.0, 1.0)))
ob_bloco_dungeon_wall_4479_2911_z0.location = (3.5, -6.825, 1.32)
ob_parede_externa_sul_y2924_x4472_4475.location = (-2.0, 6.5, 0.0)
ob_parede_externa_sul_y2924_x4472_4475.empty_display_type = 'CUBE'
ob_bloco_dungeon_wall_4472_2924_z0.parent = ob_parede_externa_sul_y2924_x4472_4475
ob_bloco_dungeon_wall_4472_2924_z0.matrix_parent_inverse = Matrix(((1.0, -0.0, 0.0, 2.0), (-0.0, 1.0, -0.0, -6.5), (0.0, -0.0, 1.0, -0.0), (-0.0, 0.0, -0.0, 1.0)))
ob_bloco_dungeon_wall_4472_2924_z0.location = (-3.5, 6.175, 1.32)
ob_bloco_dungeon_wall_4473_2924_z0.parent = ob_parede_externa_sul_y2924_x4472_4475
ob_bloco_dungeon_wall_4473_2924_z0.matrix_parent_inverse = Matrix(((1.0, -0.0, 0.0, 2.0), (-0.0, 1.0, -0.0, -6.5), (0.0, -0.0, 1.0, -0.0), (-0.0, 0.0, -0.0, 1.0)))
ob_bloco_dungeon_wall_4473_2924_z0.location = (-2.5, 6.175, 1.32)
ob_bloco_dungeon_wall_4474_2924_z0.parent = ob_parede_externa_sul_y2924_x4472_4475
ob_bloco_dungeon_wall_4474_2924_z0.matrix_parent_inverse = Matrix(((1.0, -0.0, 0.0, 2.0), (-0.0, 1.0, -0.0, -6.5), (0.0, -0.0, 1.0, -0.0), (-0.0, 0.0, -0.0, 1.0)))
ob_bloco_dungeon_wall_4474_2924_z0.location = (-1.5, 6.175, 1.32)
ob_bloco_dungeon_wall_4475_2924_z0.parent = ob_parede_externa_sul_y2924_x4472_4475
ob_bloco_dungeon_wall_4475_2924_z0.matrix_parent_inverse = Matrix(((1.0, -0.0, 0.0, 2.0), (-0.0, 1.0, -0.0, -6.5), (0.0, -0.0, 1.0, -0.0), (-0.0, 0.0, -0.0, 1.0)))
ob_bloco_dungeon_wall_4475_2924_z0.location = (-0.5, 6.175, 1.32)
ob_parede_externa_sul_y2924_x4479_4479.location = (3.5, 6.5, 0.0)
ob_parede_externa_sul_y2924_x4479_4479.empty_display_type = 'CUBE'
ob_bloco_dungeon_wall_4479_2924_z0.parent = ob_parede_externa_sul_y2924_x4479_4479
ob_bloco_dungeon_wall_4479_2924_z0.matrix_parent_inverse = Matrix(((1.0, -0.0, 0.0, -3.5), (-0.0, 1.0, -0.0, -6.5), (0.0, -0.0, 1.0, -0.0), (-0.0, 0.0, -0.0, 1.0)))
ob_bloco_dungeon_wall_4479_2924_z0.location = (3.5, 6.175, 1.32)
ob_parede_externa_leste_x4479_y2912_2923.location = (3.5, 0.0, 0.0)
ob_parede_externa_leste_x4479_y2912_2923.empty_display_type = 'CUBE'
ob_bloco_dungeon_wall_4479_2912_z0.parent = ob_parede_externa_leste_x4479_y2912_2923
ob_bloco_dungeon_wall_4479_2912_z0.matrix_parent_inverse = Matrix(((1.0, -0.0, 0.0, -3.5), (-0.0, 1.0, -0.0, 0.0), (0.0, -0.0, 1.0, -0.0), (-0.0, 0.0, -0.0, 1.0)))
ob_bloco_dungeon_wall_4479_2912_z0.location = (3.175, -5.5, 1.32)
ob_bloco_dungeon_wall_4479_2913_z0.parent = ob_parede_externa_leste_x4479_y2912_2923
ob_bloco_dungeon_wall_4479_2913_z0.matrix_parent_inverse = Matrix(((1.0, -0.0, 0.0, -3.5), (-0.0, 1.0, -0.0, 0.0), (0.0, -0.0, 1.0, -0.0), (-0.0, 0.0, -0.0, 1.0)))
ob_bloco_dungeon_wall_4479_2913_z0.location = (3.175, -4.5, 1.32)
ob_bloco_dungeon_wall_4479_2915_z0.parent = ob_parede_externa_leste_x4479_y2912_2923
ob_bloco_dungeon_wall_4479_2915_z0.matrix_parent_inverse = Matrix(((1.0, -0.0, 0.0, -3.5), (-0.0, 1.0, -0.0, 0.0), (0.0, -0.0, 1.0, -0.0), (-0.0, 0.0, -0.0, 1.0)))
ob_bloco_dungeon_wall_4479_2915_z0.location = (3.175, -2.5, 1.32)
ob_bloco_dungeon_wall_4479_2916_z0.parent = ob_parede_externa_leste_x4479_y2912_2923
ob_bloco_dungeon_wall_4479_2916_z0.matrix_parent_inverse = Matrix(((1.0, -0.0, 0.0, -3.5), (-0.0, 1.0, -0.0, 0.0), (0.0, -0.0, 1.0, -0.0), (-0.0, 0.0, -0.0, 1.0)))
ob_bloco_dungeon_wall_4479_2916_z0.location = (3.175, -1.5, 1.32)
ob_bloco_dungeon_wall_4479_2917_z0.parent = ob_parede_externa_leste_x4479_y2912_2923
ob_bloco_dungeon_wall_4479_2917_z0.matrix_parent_inverse = Matrix(((1.0, -0.0, 0.0, -3.5), (-0.0, 1.0, -0.0, 0.0), (0.0, -0.0, 1.0, -0.0), (-0.0, 0.0, -0.0, 1.0)))
ob_bloco_dungeon_wall_4479_2917_z0.location = (3.175, -0.5, 1.32)
ob_bloco_dungeon_wall_4479_2918_z0.parent = ob_parede_externa_leste_x4479_y2912_2923
ob_bloco_dungeon_wall_4479_2918_z0.matrix_parent_inverse = Matrix(((1.0, -0.0, 0.0, -3.5), (-0.0, 1.0, -0.0, 0.0), (0.0, -0.0, 1.0, -0.0), (-0.0, 0.0, -0.0, 1.0)))
ob_bloco_dungeon_wall_4479_2918_z0.location = (3.175, 0.5, 1.32)
ob_bloco_dungeon_wall_4479_2919_z0.parent = ob_parede_externa_leste_x4479_y2912_2923
ob_bloco_dungeon_wall_4479_2919_z0.matrix_parent_inverse = Matrix(((1.0, -0.0, 0.0, -3.5), (-0.0, 1.0, -0.0, 0.0), (0.0, -0.0, 1.0, -0.0), (-0.0, 0.0, -0.0, 1.0)))
ob_bloco_dungeon_wall_4479_2919_z0.location = (3.175, 1.5, 1.32)
ob_bloco_dungeon_wall_4479_2920_z0.parent = ob_parede_externa_leste_x4479_y2912_2923
ob_bloco_dungeon_wall_4479_2920_z0.matrix_parent_inverse = Matrix(((1.0, -0.0, 0.0, -3.5), (-0.0, 1.0, -0.0, 0.0), (0.0, -0.0, 1.0, -0.0), (-0.0, 0.0, -0.0, 1.0)))
ob_bloco_dungeon_wall_4479_2920_z0.location = (3.175, 2.5, 1.32)
ob_bloco_dungeon_wall_4479_2922_z0.parent = ob_parede_externa_leste_x4479_y2912_2923
ob_bloco_dungeon_wall_4479_2922_z0.matrix_parent_inverse = Matrix(((1.0, -0.0, 0.0, -3.5), (-0.0, 1.0, -0.0, 0.0), (0.0, -0.0, 1.0, -0.0), (-0.0, 0.0, -0.0, 1.0)))
ob_bloco_dungeon_wall_4479_2922_z0.location = (3.175, 4.5, 1.32)
ob_bloco_dungeon_wall_4479_2923_z0.parent = ob_parede_externa_leste_x4479_y2912_2923
ob_bloco_dungeon_wall_4479_2923_z0.matrix_parent_inverse = Matrix(((1.0, -0.0, 0.0, -3.5), (-0.0, 1.0, -0.0, 0.0), (0.0, -0.0, 1.0, -0.0), (-0.0, 0.0, -0.0, 1.0)))
ob_bloco_dungeon_wall_4479_2923_z0.location = (3.175, 5.5, 1.32)
ob_parede_interna_ew_02_y2912_x4475_4475.location = (-0.5, -5.5, 0.0)
ob_parede_interna_ew_02_y2912_x4475_4475.empty_display_type = 'CUBE'
ob_bloco_dungeon_wall_4475_2912_z0.parent = ob_parede_interna_ew_02_y2912_x4475_4475
ob_bloco_dungeon_wall_4475_2912_z0.matrix_parent_inverse = Matrix(((1.0, -0.0, 0.0, 0.5), (-0.0, 1.0, -0.0, 5.5), (0.0, -0.0, 1.0, -0.0), (-0.0, 0.0, -0.0, 1.0)))
ob_bloco_dungeon_wall_4475_2912_z0.location = (-0.5, -5.825, 1.32)
ob_parede_interna_ew_03_y2913_x4475_4475.location = (-0.5, -4.5, 0.0)
ob_parede_interna_ew_03_y2913_x4475_4475.empty_display_type = 'CUBE'
ob_bloco_dungeon_wall_4475_2913_z0.parent = ob_parede_interna_ew_03_y2913_x4475_4475
ob_bloco_dungeon_wall_4475_2913_z0.matrix_parent_inverse = Matrix(((1.0, -0.0, 0.0, 0.5), (-0.0, 1.0, -0.0, 4.5), (0.0, -0.0, 1.0, -0.0), (-0.0, 0.0, -0.0, 1.0)))
ob_bloco_dungeon_wall_4475_2913_z0.location = (-0.5, -4.825, 1.32)
ob_parede_interna_ew_04_y2914_x4475_4475.location = (-0.5, -3.5, 0.0)
ob_parede_interna_ew_04_y2914_x4475_4475.empty_display_type = 'CUBE'
ob_bloco_dungeon_wall_4475_2914_z0.parent = ob_parede_interna_ew_04_y2914_x4475_4475
ob_bloco_dungeon_wall_4475_2914_z0.matrix_parent_inverse = Matrix(((1.0, -0.0, 0.0, 0.5), (-0.0, 1.0, -0.0, 3.5), (0.0, -0.0, 1.0, -0.0), (-0.0, 0.0, -0.0, 1.0)))
ob_bloco_dungeon_wall_4475_2914_z0.location = (-0.5, -3.825, 1.32)
ob_parede_interna_ew_05_y2915_x4475_4475.location = (-0.5, -2.5, 0.0)
ob_parede_interna_ew_05_y2915_x4475_4475.empty_display_type = 'CUBE'
ob_bloco_dungeon_wall_4475_2915_z0.parent = ob_parede_interna_ew_05_y2915_x4475_4475
ob_bloco_dungeon_wall_4475_2915_z0.matrix_parent_inverse = Matrix(((1.0, -0.0, 0.0, 0.5), (-0.0, 1.0, -0.0, 2.5), (0.0, -0.0, 1.0, -0.0), (-0.0, 0.0, -0.0, 1.0)))
ob_bloco_dungeon_wall_4475_2915_z0.location = (-0.5, -2.825, 1.32)
ob_parede_interna_ew_06_y2916_x4475_4475.location = (-0.5, -1.5, 0.0)
ob_parede_interna_ew_06_y2916_x4475_4475.empty_display_type = 'CUBE'
ob_bloco_dungeon_wall_4475_2916_z0.parent = ob_parede_interna_ew_06_y2916_x4475_4475
ob_bloco_dungeon_wall_4475_2916_z0.matrix_parent_inverse = Matrix(((1.0, -0.0, 0.0, 0.5), (-0.0, 1.0, -0.0, 1.5), (0.0, -0.0, 1.0, -0.0), (-0.0, 0.0, -0.0, 1.0)))
ob_bloco_dungeon_wall_4475_2916_z0.location = (-0.5, -1.825, 1.32)
ob_parede_interna_ew_07_y2917_x4475_4476.location = (0.0, -0.5, 0.0)
ob_parede_interna_ew_07_y2917_x4475_4476.empty_display_type = 'CUBE'
ob_bloco_dungeon_wall_4475_2917_z0.parent = ob_parede_interna_ew_07_y2917_x4475_4476
ob_bloco_dungeon_wall_4475_2917_z0.matrix_parent_inverse = Matrix(((1.0, -0.0, 0.0, -0.0), (-0.0, 1.0, -0.0, 0.5), (0.0, -0.0, 1.0, -0.0), (-0.0, 0.0, -0.0, 1.0)))
ob_bloco_dungeon_wall_4475_2917_z0.location = (-0.5, -0.825, 1.32)
ob_bloco_wall_torch_4476_2917_z13.parent = ob_parede_interna_ew_07_y2917_x4475_4476
ob_bloco_wall_torch_4476_2917_z13.matrix_parent_inverse = Matrix(((1.0, -0.0, 0.0, -0.0), (-0.0, 1.0, -0.0, 0.5), (0.0, -0.0, 1.0, -0.0), (-0.0, 0.0, -0.0, 1.0)))
ob_bloco_wall_torch_4476_2917_z13.location = (0.5, -0.825, 2.46)
ob_parede_interna_ew_08_y2918_x4475_4475.location = (-0.5, 0.5, 0.0)
ob_parede_interna_ew_08_y2918_x4475_4475.empty_display_type = 'CUBE'
ob_bloco_dungeon_wall_4475_2918_z0.parent = ob_parede_interna_ew_08_y2918_x4475_4475
ob_bloco_dungeon_wall_4475_2918_z0.matrix_parent_inverse = Matrix(((1.0, -0.0, 0.0, 0.5), (-0.0, 1.0, -0.0, -0.5), (0.0, -0.0, 1.0, -0.0), (-0.0, 0.0, -0.0, 1.0)))
ob_bloco_dungeon_wall_4475_2918_z0.location = (-0.5, 0.175, 1.32)
ob_parede_interna_ew_09_y2919_x4475_4475.location = (-0.5, 1.5, 0.0)
ob_parede_interna_ew_09_y2919_x4475_4475.empty_display_type = 'CUBE'
ob_bloco_dungeon_wall_4475_2919_z0.parent = ob_parede_interna_ew_09_y2919_x4475_4475
ob_bloco_dungeon_wall_4475_2919_z0.matrix_parent_inverse = Matrix(((1.0, -0.0, 0.0, 0.5), (-0.0, 1.0, -0.0, -1.5), (0.0, -0.0, 1.0, -0.0), (-0.0, 0.0, -0.0, 1.0)))
ob_bloco_dungeon_wall_4475_2919_z0.location = (-0.5, 1.175, 1.32)
ob_parede_interna_ew_10_y2920_x4475_4475.location = (-0.5, 2.5, 0.0)
ob_parede_interna_ew_10_y2920_x4475_4475.empty_display_type = 'CUBE'
ob_bloco_dungeon_wall_4475_2920_z0.parent = ob_parede_interna_ew_10_y2920_x4475_4475
ob_bloco_dungeon_wall_4475_2920_z0.matrix_parent_inverse = Matrix(((1.0, -0.0, 0.0, 0.5), (-0.0, 1.0, -0.0, -2.5), (0.0, -0.0, 1.0, -0.0), (-0.0, 0.0, -0.0, 1.0)))
ob_bloco_dungeon_wall_4475_2920_z0.location = (-0.5, 2.175, 1.32)
ob_parede_interna_ew_11_y2921_x4475_4475.location = (-0.5, 3.5, 0.0)
ob_parede_interna_ew_11_y2921_x4475_4475.empty_display_type = 'CUBE'
ob_bloco_dungeon_wall_4475_2921_z0.parent = ob_parede_interna_ew_11_y2921_x4475_4475
ob_bloco_dungeon_wall_4475_2921_z0.matrix_parent_inverse = Matrix(((1.0, -0.0, 0.0, 0.5), (-0.0, 1.0, -0.0, -3.5), (0.0, -0.0, 1.0, -0.0), (-0.0, 0.0, -0.0, 1.0)))
ob_bloco_dungeon_wall_4475_2921_z0.location = (-0.5, 3.175, 1.32)
ob_parede_interna_ew_12_y2922_x4475_4475.location = (-0.5, 4.5, 0.0)
ob_parede_interna_ew_12_y2922_x4475_4475.empty_display_type = 'CUBE'
ob_bloco_dungeon_wall_4475_2922_z0.parent = ob_parede_interna_ew_12_y2922_x4475_4475
ob_bloco_dungeon_wall_4475_2922_z0.matrix_parent_inverse = Matrix(((1.0, -0.0, 0.0, 0.5), (-0.0, 1.0, -0.0, -4.5), (0.0, -0.0, 1.0, -0.0), (-0.0, 0.0, -0.0, 1.0)))
ob_bloco_dungeon_wall_4475_2922_z0.location = (-0.5, 4.175, 1.32)
ob_parede_interna_ew_13_y2923_x4475_4475.location = (-0.5, 5.5, 0.0)
ob_parede_interna_ew_13_y2923_x4475_4475.empty_display_type = 'CUBE'
ob_bloco_dungeon_wall_4475_2923_z0.parent = ob_parede_interna_ew_13_y2923_x4475_4475
ob_bloco_dungeon_wall_4475_2923_z0.matrix_parent_inverse = Matrix(((1.0, -0.0, 0.0, 0.5), (-0.0, 1.0, -0.0, -5.5), (0.0, -0.0, 1.0, -0.0), (-0.0, 0.0, -0.0, 1.0)))
ob_bloco_dungeon_wall_4475_2923_z0.location = (-0.5, 5.175, 1.32)
ob_moveis_decoracoes.location = (0.0, 0.0, 0.0)
ob_moveis_decoracoes.empty_display_type = 'CUBE'
ob_movel_jaw_bone_4477_2912_z0.parent = ob_moveis_decoracoes
ob_movel_jaw_bone_4477_2912_z0.location = (1.5, -5.5, 0.06)
ob_movel_spiderweb_4476_2914_z0.parent = ob_moveis_decoracoes
ob_movel_spiderweb_4476_2914_z0.location = (0.5, -3.5, 0.06)
ob_movel_debris_4477_2914_z0.parent = ob_moveis_decoracoes
ob_movel_debris_4477_2914_z0.location = (1.5, -3.5, 0.06)
ob_movel_debris_4476_2916_z0.parent = ob_moveis_decoracoes
ob_movel_debris_4476_2916_z0.location = (0.5, -1.5, 0.06)
ob_movel_pelvis_bone_4476_2920_z0.parent = ob_moveis_decoracoes
ob_movel_pelvis_bone_4476_2920_z0.location = (0.5, 2.5, 0.06)
ob_movel_bone_shards_4477_2924_z0.parent = ob_moveis_decoracoes
ob_movel_bone_shards_4477_2924_z0.location = (1.5, 6.5, 0.06)

# ---- collection membership
col_01_paredes_externas.objects.link(ob_parede_externa_norte_y2911_x4475_4479)
col_01_paredes_externas.objects.link(ob_bloco_dungeon_wall_4475_2911_z0)
col_01_paredes_externas.objects.link(ob_bloco_dungeon_wall_4476_2911_z0)
col_01_paredes_externas.objects.link(ob_bloco_dungeon_wall_4477_2911_z0)
col_01_paredes_externas.objects.link(ob_bloco_dungeon_wall_4478_2911_z0)
col_01_paredes_externas.objects.link(ob_bloco_dungeon_wall_4479_2911_z0)
col_01_paredes_externas.objects.link(ob_parede_externa_sul_y2924_x4472_4475)
col_01_paredes_externas.objects.link(ob_bloco_dungeon_wall_4472_2924_z0)
col_01_paredes_externas.objects.link(ob_bloco_dungeon_wall_4473_2924_z0)
col_01_paredes_externas.objects.link(ob_bloco_dungeon_wall_4474_2924_z0)
col_01_paredes_externas.objects.link(ob_bloco_dungeon_wall_4475_2924_z0)
col_01_paredes_externas.objects.link(ob_parede_externa_sul_y2924_x4479_4479)
col_01_paredes_externas.objects.link(ob_bloco_dungeon_wall_4479_2924_z0)
col_01_paredes_externas.objects.link(ob_parede_externa_leste_x4479_y2912_2923)
col_01_paredes_externas.objects.link(ob_bloco_dungeon_wall_4479_2912_z0)
col_01_paredes_externas.objects.link(ob_bloco_dungeon_wall_4479_2913_z0)
col_01_paredes_externas.objects.link(ob_bloco_dungeon_wall_4479_2915_z0)
col_01_paredes_externas.objects.link(ob_bloco_dungeon_wall_4479_2916_z0)
col_01_paredes_externas.objects.link(ob_bloco_dungeon_wall_4479_2917_z0)
col_01_paredes_externas.objects.link(ob_bloco_dungeon_wall_4479_2918_z0)
col_01_paredes_externas.objects.link(ob_bloco_dungeon_wall_4479_2919_z0)
col_01_paredes_externas.objects.link(ob_bloco_dungeon_wall_4479_2920_z0)
col_01_paredes_externas.objects.link(ob_bloco_dungeon_wall_4479_2922_z0)
col_01_paredes_externas.objects.link(ob_bloco_dungeon_wall_4479_2923_z0)
col_02_paredes_internas.objects.link(ob_parede_interna_ew_02_y2912_x4475_4475)
col_02_paredes_internas.objects.link(ob_bloco_dungeon_wall_4475_2912_z0)
col_02_paredes_internas.objects.link(ob_parede_interna_ew_03_y2913_x4475_4475)
col_02_paredes_internas.objects.link(ob_bloco_dungeon_wall_4475_2913_z0)
col_02_paredes_internas.objects.link(ob_parede_interna_ew_04_y2914_x4475_4475)
col_02_paredes_internas.objects.link(ob_bloco_dungeon_wall_4475_2914_z0)
col_02_paredes_internas.objects.link(ob_parede_interna_ew_05_y2915_x4475_4475)
col_02_paredes_internas.objects.link(ob_bloco_dungeon_wall_4475_2915_z0)
col_02_paredes_internas.objects.link(ob_parede_interna_ew_06_y2916_x4475_4475)
col_02_paredes_internas.objects.link(ob_bloco_dungeon_wall_4475_2916_z0)
col_02_paredes_internas.objects.link(ob_parede_interna_ew_07_y2917_x4475_4476)
col_02_paredes_internas.objects.link(ob_bloco_dungeon_wall_4475_2917_z0)
col_02_paredes_internas.objects.link(ob_bloco_wall_torch_4476_2917_z13)
col_02_paredes_internas.objects.link(ob_parede_interna_ew_08_y2918_x4475_4475)
col_02_paredes_internas.objects.link(ob_bloco_dungeon_wall_4475_2918_z0)
col_02_paredes_internas.objects.link(ob_parede_interna_ew_09_y2919_x4475_4475)
col_02_paredes_internas.objects.link(ob_bloco_dungeon_wall_4475_2919_z0)
col_02_paredes_internas.objects.link(ob_parede_interna_ew_10_y2920_x4475_4475)
col_02_paredes_internas.objects.link(ob_bloco_dungeon_wall_4475_2920_z0)
col_02_paredes_internas.objects.link(ob_parede_interna_ew_11_y2921_x4475_4475)
col_02_paredes_internas.objects.link(ob_bloco_dungeon_wall_4475_2921_z0)
col_02_paredes_internas.objects.link(ob_parede_interna_ew_12_y2922_x4475_4475)
col_02_paredes_internas.objects.link(ob_bloco_dungeon_wall_4475_2922_z0)
col_02_paredes_internas.objects.link(ob_parede_interna_ew_13_y2923_x4475_4475)
col_02_paredes_internas.objects.link(ob_bloco_dungeon_wall_4475_2923_z0)
col_04_moveis_decoracoes.objects.link(ob_moveis_decoracoes)
col_04_moveis_decoracoes.objects.link(ob_movel_jaw_bone_4477_2912_z0)
col_04_moveis_decoracoes.objects.link(ob_movel_spiderweb_4476_2914_z0)
col_04_moveis_decoracoes.objects.link(ob_movel_debris_4477_2914_z0)
col_04_moveis_decoracoes.objects.link(ob_movel_debris_4476_2916_z0)
col_04_moveis_decoracoes.objects.link(ob_movel_pelvis_bone_4476_2920_z0)
col_04_moveis_decoracoes.objects.link(ob_movel_bone_shards_4477_2924_z0)

# ---- scene / render settings (as saved in the file)
scene.frame_start = 1; scene.frame_end = 250; scene.frame_set(1)
scene.render.engine = 'BLENDER_EEVEE_NEXT'
scene.render.bake_bias = 0.0
scene.render.bake_samples = 0
scene.cycles.sampling_pattern = 'TABULATED_SOBOL'
scene.eevee.use_volume_custom_range = False
bpy.context.view_layer.update()

# ---- added for rendering (the .blend has no active camera and no usable light): camera, sun + grey world if the file has none
cam_auto = bpy.data.cameras.new('AutoCamera')
cam_auto.lens = 50.0
cam_auto.sensor_width = 36.0
cam_auto.clip_end = 1000.0
ob_auto_camera = bpy.data.objects.new('AutoCamera', cam_auto)
scene.collection.objects.link(ob_auto_camera)
ob_auto_camera.location = (15.1607, -18.2428, 13.8086)
ob_auto_camera.rotation_euler = (1.09748, -7.21219e-08, 0.694738)
scene.camera = ob_auto_camera
light_auto_sun = bpy.data.lights.new('AutoSun', 'SUN')
light_auto_sun.energy = 3.0
light_auto_sun.angle = 0.0523599
ob_auto_sun = bpy.data.objects.new('AutoSun', light_auto_sun)
scene.collection.objects.link(ob_auto_sun)
ob_auto_sun.rotation_euler = (0.872665, 0.174533, 0.523599)
if scene.world is None:
    world_auto = bpy.data.worlds.new('AutoWorld')
    world_auto.color = (0.3, 0.3, 0.3)
    scene.world = world_auto
bpy.context.view_layer.update()
